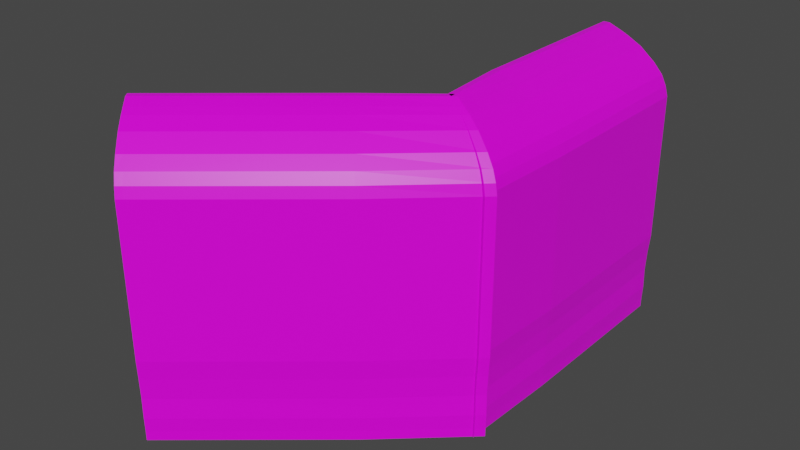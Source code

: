 # Source: 120DegreeCorner.blend  (saved by Blender 2.82.7; exported with 4.5.12 LTS)
import bpy
from mathutils import Matrix  # noqa: F401  (used for matrix-valued properties, if any)

bpy.ops.wm.read_factory_settings(use_empty=True)
scene = bpy.context.scene
scene.name = 'Scene'

# ---- collections
col_collection = bpy.data.collections.new('Collection'); scene.collection.children.link(col_collection)

# ---- images (referenced by path relative to the original .blend; pixels are not part of the script)
import os
ASSET_DIR = os.environ.get("B2B_ASSET_DIR", "")  # directory of the original .blend (textures are referenced by path, not embedded)
HERE = os.path.dirname(os.path.abspath(__file__))  # packed textures are extracted next to this script under _unpacked/

def load_image(name, relpath, width, height, colorspace="sRGB"):
    """Load a texture the original file referenced (path relative to the .blend, or extracted next to this script)."""
    p = next((c for c in (os.path.join(HERE, relpath), os.path.join(ASSET_DIR, relpath)) if relpath and os.path.exists(c)), "")
    if p:
        img = bpy.data.images.load(p, check_existing=True)
        img.name = name
    else:  # same state as the original file: an image datablock whose file is absent (Cycles renders it pink)
        img = bpy.data.images.new(name, width, height)
        img.source = "FILE"
        img.filepath = "//" + (relpath or name)
    img.colorspace_settings.name = colorspace
    return img
img_imphenziapalette01_png = load_image('ImphenziaPalette01.png', 'ImphenziaPalette01.png', 1024, 1024, 'sRGB')

# ---- materials (node trees are filled in below, after node groups)
mat_material = bpy.data.materials.new('Material')
mat_material.alpha_threshold = 0.0
mat_material.use_transparent_shadow = False
mat_material.line_color = (0.0, 0.0, 0.0, 1.0)

# ---- material node trees
mat_material.use_nodes = True; mat_material.node_tree.nodes.clear()
_N = mat_material.node_tree.nodes; _L = mat_material.node_tree.links
n0 = _N.new('ShaderNodeOutputMaterial'); n0.name = 'Material Output'; n0.location = (300, 300)
n1 = _N.new('ShaderNodeBsdfPrincipled'); n1.name = 'Principled BSDF'; n1.location = (10, 300)
n1.distribution = 'GGX'
n1.subsurface_method = 'BURLEY'
n1.inputs[2].default_value = 0.4
n1.inputs[3].default_value = 1.45
n1.inputs[27].default_value = (0.0, 0.0, 0.0, 1.0)
n1.inputs[28].default_value = 1.0
n2 = _N.new('ShaderNodeTexImage'); n2.name = 'Image Texture'; n2.location = (-395, 116)
n2.image = img_imphenziapalette01_png
n2.interpolation = 'Closest'
_L.new(n1.outputs[0], n0.inputs[0])
_L.new(n2.outputs[0], n1.inputs[0])
n0.is_active_output = True

# ---- world
world_world = bpy.data.worlds.new('World'); scene.world = world_world
world_world.use_nodes = True; world_world.node_tree.nodes.clear()
_N = world_world.node_tree.nodes; _L = world_world.node_tree.links
n0 = _N.new('ShaderNodeOutputWorld'); n0.name = 'World Output'; n0.location = (300, 300)
n1 = _N.new('ShaderNodeBackground'); n1.name = 'Background'; n1.location = (10, 300)
n1.inputs[0].default_value = (0.05088, 0.05088, 0.05088, 1.0)
_L.new(n1.outputs[0], n0.inputs[0])
n0.is_active_output = True
world_world.color = (0.05088, 0.05088, 0.05088)
world_world.use_sun_shadow = False
world_world.sun_shadow_jitter_overblur = 0.0

# ---- meshes
me_cube_001 = bpy.data.meshes.new('Cube.001')
me_cube_001.from_pydata([(0.4884, -1.0, -1.0), (5.78, -1.0, 1.0), (0.4884, 1.0, -1.0), (5.78, 1.0, 1.0), (7.585, -1.0, -1.0), (7.876, -1.0, 1.0), (7.585, 1.0, -1.0), (7.876, 1.0, 1.0), (2.914, -1.0, -0.6219), (2.914, 1.0, -0.6219), (7.653, 1.0, -0.6219), (7.653, -1.0, -0.6219), (5.142, -1.0, 0.09761), (5.142, 1.0, 0.09761), (7.586, 1.0, -0.07414), (7.586, -1.0, -0.07414), (5.457, -1.0, 0.4758), (5.457, 1.0, 0.4758), (7.688, 1.0, 0.4758), (7.688, -1.0, 0.4758), (4.053, 1.0, -0.2963), (7.611, 1.0, -0.2963), (7.611, -1.0, -0.2963), (4.053, -1.0, -0.2963), (5.78, -1.0, 1.762), (5.78, 1.0, 1.762), (7.876, 1.0, 1.762), (7.876, -1.0, 1.762), (2.618, 1.0, -1.0), (6.408, 1.0, 1.0), (4.336, 1.0, -0.6219), (5.875, 1.0, 0.04607), (6.127, 1.0, 0.4758), (5.12, 1.0, -0.2963), (6.408, 1.0, 1.762), (6.408, -1.0, 1.762), (6.408, 1.0, 5.05), (7.876, 1.0, 5.05), (7.876, -1.0, 5.05), (6.408, -1.0, 5.05), (6.103, 1.0, 5.321), (7.57, 1.0, 5.321), (7.57, -1.0, 5.321), (6.103, -1.0, 5.321), (5.552, 1.0, 5.593), (7.02, 1.0, 5.593), (7.02, -1.0, 5.593), (5.552, -1.0, 5.593), (4.519, 1.0, 5.875), (5.986, 1.0, 5.875), (5.986, -1.0, 5.875), (4.519, -1.0, 5.875), (2.831, 1.0, 6.211), (4.298, 1.0, 6.211), (4.298, -1.0, 6.211), (2.831, -1.0, 6.211), (0.4864, 1.0, 6.42), (2.713, 1.0, 6.42), (2.713, -1.0, 6.42), (0.4864, -1.0, 6.42), (0.4864, 1.0, 6.648), (1.768, 1.0, 6.523), (1.768, -1.0, 6.523), (0.4864, -1.0, 6.648), (0.4884, -0.9287, -1.0), (5.78, -0.9287, 1.0), (7.585, -0.9287, -1.0), (7.876, -0.9287, 1.0), (7.653, -0.9287, -0.6219), (2.914, -0.9287, -0.6219), (7.586, -0.9287, -0.07414), (5.142, -0.9287, 0.09761), (7.688, -0.9287, 0.4758), (5.457, -0.9287, 0.4758), (4.053, -0.9287, -0.2963), (7.611, -0.9287, -0.2963), (5.78, -0.9287, 1.762), (7.876, -0.9287, 1.762), (6.408, -0.9287, 1.762), (0.3674, -0.9287, -1.0), (7.876, -0.9287, 5.05), (6.408, -0.9287, 5.05), (7.57, -0.9287, 5.321), (6.103, -0.9287, 5.321), (7.02, -0.9287, 5.593), (5.552, -0.9287, 5.593), (5.986, -0.9287, 5.875), (4.519, -0.9287, 5.875), (4.298, -0.9287, 6.211), (2.831, -0.9287, 6.211), (2.713, -0.9287, 6.42), (0.4864, -0.9287, 6.42), (1.768, -0.9287, 6.523), (0.4864, -0.9287, 6.648), (0.5785, -0.9287, -1.004), (0.5785, -1.0, -1.004), (4.706, -1.0, 0.4716), (5.028, -1.0, 0.9959), (2.163, -1.0, -0.626), (3.301, -1.0, -0.3005), (4.391, -1.0, 0.09348), (5.202, -1.0, 1.758), (5.199, -0.9287, 1.758), (5.199, -1.0, 1.758), (5.657, -0.9287, 5.045), (5.657, -1.0, 5.045), (5.352, -0.9287, 5.317), (5.352, -1.0, 5.317), (4.801, -0.9287, 5.589), (4.801, -1.0, 5.589), (3.768, -0.9287, 5.871), (3.768, -1.0, 5.871), (2.079, -0.9287, 6.207), (2.079, -1.0, 6.207), (0.4938, -0.9287, 6.416), (0.4938, -1.0, 6.416), (5.028, -0.9287, 0.9959), (2.163, -0.9287, -0.626), (4.391, -0.9287, 0.09348), (4.706, -0.9287, 0.4716), (3.301, -0.9287, -0.3005), (5.202, -0.9287, 1.758), (0.4884, -0.9287, -1.25), (0.4884, -1.0, -1.25), (2.618, 1.0, -1.25), (0.4884, 1.0, -1.25), (7.585, -0.9287, -1.25), (7.585, 1.0, -1.25), (2.618, -1.0, -1.25), (7.585, -1.0, -1.25), (2.618, -0.9287, -1.25), (0.3674, -1.0, -1.0), (0.3674, 1.0, -1.0), (0.3674, -1.0, -1.25), (0.3674, -0.9287, -1.25), (0.3674, 1.0, -1.25), (-0.192, -0.9287, 6.42), (-0.192, -1.0, 6.42), (-0.192, -0.9287, 6.648), (-0.192, -1.0, 6.648), (-0.192, 1.0, 6.42), (-0.192, 1.0, 6.648), (-20.63, -3.584, -1.0), (-17.22, -3.99, 1.0), (-5.304, -2.299, -1.0), (-1.903, -2.704, 1.0), (-16.06, -4.128, -1.0), (-15.88, -4.15, 1.0), (-0.7427, -2.842, -1.0), (-0.5558, -2.865, 1.0), (-19.07, -3.77, -0.6219), (-3.745, -2.485, -0.6219), (-0.6991, -2.848, -0.6219), (-16.02, -4.133, -0.6219), (-17.63, -3.941, 0.09761), (-2.313, -2.655, 0.09761), (-0.7423, -2.843, -0.07414), (-16.06, -4.128, -0.07414), (-17.43, -3.965, 0.4758), (-2.11, -2.679, 0.4758), (-0.6764, -2.85, 0.4758), (-16.0, -4.136, 0.4758), (-3.013, -2.572, -0.2963), (-0.7262, -2.844, -0.2963), (-16.05, -4.13, -0.2963), (-18.33, -3.857, -0.2963), (-17.22, -3.99, 1.762), (-1.903, -2.704, 1.762), (-0.5558, -2.865, 1.762), (-15.88, -4.15, 1.762), (-3.936, -2.462, -1.0), (-1.499, -2.752, 1.0), (-19.26, -3.748, -1.0), (-16.82, -4.038, 1.0), (-18.15, -3.879, -0.6219), (-2.831, -2.594, -0.6219), (-17.16, -3.997, 0.04607), (-1.842, -2.711, 0.04607), (-17.0, -4.016, 0.4758), (-1.68, -2.731, 0.4758), (-2.327, -2.654, -0.2963), (-17.65, -3.939, -0.2963), (-1.499, -2.752, 1.762), (-16.82, -4.038, 1.762), (-1.499, -2.752, 5.05), (-0.5558, -2.865, 5.05), (-15.88, -4.15, 5.05), (-16.82, -4.038, 5.05), (-1.695, -2.729, 5.321), (-0.7521, -2.841, 5.321), (-16.07, -4.127, 5.321), (-17.02, -4.015, 5.321), (-2.049, -2.687, 5.593), (-1.106, -2.799, 5.593), (-16.43, -4.085, 5.593), (-17.37, -3.972, 5.593), (-2.714, -2.608, 5.875), (-1.77, -2.72, 5.875), (-17.09, -4.006, 5.875), (-18.03, -3.893, 5.875), (-3.799, -2.478, 6.211), (-2.856, -2.591, 6.211), (-18.18, -3.876, 6.211), (-19.12, -3.764, 6.211), (-5.306, -2.299, 6.42), (-3.874, -2.469, 6.42), (-19.2, -3.755, 6.42), (-20.63, -3.584, 6.42), (-5.306, -2.299, 6.648), (-4.482, -2.397, 6.523), (-19.8, -3.682, 6.523), (-20.63, -3.584, 6.648), (-20.08, -3.539, -1.0), (-16.68, -3.944, 1.0), (-15.52, -4.082, -1.0), (-15.33, -4.105, 1.0), (-15.47, -4.087, -0.6219), (-18.52, -3.724, -0.6219), (-15.52, -4.082, -0.07414), (-17.09, -3.895, 0.09761), (-15.45, -4.09, 0.4758), (-16.89, -3.919, 0.4758), (-17.79, -3.812, -0.2963), (-15.5, -4.084, -0.2963), (-16.68, -3.944, 1.762), (-15.33, -4.105, 1.762), (-16.27, -3.992, 1.762), (-20.16, -3.529, -1.0), (-15.33, -4.105, 5.05), (-16.27, -3.992, 5.05), (-15.53, -4.081, 5.321), (-16.47, -3.969, 5.321), (-15.88, -4.039, 5.593), (-16.82, -3.927, 5.593), (-16.55, -3.96, 5.875), (-17.49, -3.847, 5.875), (-17.63, -3.83, 6.211), (-18.57, -3.718, 6.211), (-18.65, -3.709, 6.42), (-20.08, -3.538, 6.42), (-19.26, -3.637, 6.523), (-20.08, -3.538, 6.648), (-20.02, -3.545, -1.004), (-20.57, -3.591, -1.004), (-17.91, -3.908, 0.4716), (-17.71, -3.932, 0.9959), (-19.55, -3.713, -0.626), (-18.82, -3.8, -0.3005), (-18.12, -3.883, 0.09348), (-17.6, -3.946, 1.758), (-17.05, -3.899, 1.758), (-17.6, -3.945, 1.758), (-16.76, -3.935, 5.045), (-17.3, -3.98, 5.045), (-16.95, -3.911, 5.317), (-17.5, -3.957, 5.317), (-17.31, -3.869, 5.589), (-17.85, -3.915, 5.589), (-17.97, -3.79, 5.871), (-18.52, -3.836, 5.871), (-19.06, -3.66, 6.207), (-19.6, -3.706, 6.207), (-20.08, -3.539, 6.416), (-20.62, -3.585, 6.416), (-17.16, -3.886, 0.9959), (-19.0, -3.667, -0.626), (-17.57, -3.838, 0.09348), (-17.37, -3.862, 0.4716), (-18.27, -3.754, -0.3005), (-17.05, -3.9, 1.758), (-20.08, -3.539, -1.25), (-20.63, -3.584, -1.25), (-3.936, -2.462, -1.25), (-5.304, -2.299, -1.25), (-15.52, -4.082, -1.25), (-0.7427, -2.842, -1.25), (-19.26, -3.748, -1.25), (-16.06, -4.128, -1.25), (-18.71, -3.702, -1.25), (-20.7, -3.575, -1.0), (-5.382, -2.29, -1.0), (-20.7, -3.575, -1.25), (-20.16, -3.529, -1.25), (-5.382, -2.29, -1.25), (-20.52, -3.486, 6.42), (-21.06, -3.532, 6.42), (-20.52, -3.486, 6.648), (-21.06, -3.532, 6.648), (-5.742, -2.247, 6.42), (-5.742, -2.247, 6.648), (5.377, -2.03, 0.4758), (5.656, -2.046, 1.0), (7.278, -2.14, -0.6219), (7.22, -2.136, -1.0), (2.918, -1.888, -1.0), (6.201, -2.078, 1.0), (0.4683, -1.782, -1.0), (3.175, -1.903, -0.6219), (7.242, -2.138, -0.2963), (4.406, -1.974, -0.6219), (4.16, -1.96, -0.2963), (5.104, -2.014, 0.09761), (7.309, -2.142, 0.4758), (7.22, -2.136, -0.07414), (5.739, -2.051, 0.04607), (7.471, -2.151, 1.0), (5.957, -2.063, 0.4758), (5.085, -2.013, -0.2963), (6.201, -2.078, 1.762), (5.656, -2.046, 1.762), (7.471, -2.151, 1.762), (7.471, -2.151, 5.05), (6.201, -2.078, 5.05), (7.207, -2.136, 5.321), (5.936, -2.062, 5.321), (6.73, -2.108, 5.593), (5.459, -2.035, 5.593), (5.835, -2.056, 5.875), (4.564, -1.983, 5.875), (4.373, -1.972, 6.211), (3.102, -1.899, 6.211), (3.001, -1.893, 6.42), (1.072, -1.781, 6.42), (2.182, -1.846, 6.523), (1.072, -1.781, 6.648), (0.4845, -1.748, 6.42), (0.4683, -1.782, -1.25), (2.918, -1.888, -1.25), (7.22, -2.136, -1.25), (0.4845, -1.748, 6.648), (3.474, -1.839, -1.0), (0.9387, -1.749, -1.0), (6.91, -1.999, 1.0), (8.239, -2.061, 1.0), (8.037, -2.052, -0.6219), (7.976, -2.049, -1.0), (7.999, -2.05, -0.2963), (5.031, -1.912, -0.6219), (8.069, -2.053, 0.4758), (7.976, -2.049, -0.07414), (6.426, -1.977, 0.04607), (6.654, -1.987, 0.4758), (5.742, -1.945, -0.2963), (6.91, -1.999, 1.762), (8.239, -2.061, 1.762), (7.976, -2.049, -1.25), (6.91, -1.999, 5.05), (8.239, -2.061, 5.05), (6.633, -1.986, 5.321), (7.963, -2.048, 5.321), (6.134, -1.963, 5.593), (7.463, -2.025, 5.593), (5.197, -1.919, 5.875), (6.527, -1.981, 5.875), (3.667, -1.848, 6.211), (4.997, -1.91, 6.211), (1.542, -1.749, 6.42), (3.561, -1.843, 6.42), (1.542, -1.749, 6.648), (2.704, -1.803, 6.523), (3.474, -1.839, -1.25), (0.9387, -1.749, -1.25), (0.9274, -1.72, 6.42), (0.9274, -1.72, 6.648)], [], [(73, 65, 3, 17), (32, 29, 7, 18), (72, 67, 5, 19), (58, 62, 323, 321), (46, 50, 317, 315), (67, 7, 26, 77), (128, 129, 328, 327), (66, 68, 11, 4), (28, 30, 10, 6), (64, 69, 9, 2), (23, 8, 297, 300), (75, 70, 15, 22), (33, 31, 14, 21), (74, 71, 13, 20), (8, 0, 296, 297), (70, 72, 19, 15), (31, 32, 18, 14), (71, 73, 17, 13), (69, 74, 20, 9), (30, 33, 21, 10), (68, 75, 22, 11), (50, 54, 319, 317), (78, 76, 24, 35), (91, 89, 112, 114), (43, 39, 312, 314), (29, 3, 25, 34), (7, 29, 34, 26), (22, 15, 303, 298), (129, 4, 293, 328), (24, 1, 291, 309), (9, 20, 33, 30), (13, 17, 32, 31), (15, 19, 302, 303), (20, 13, 31, 33), (62, 63, 324, 323), (2, 9, 30, 28), (4, 11, 292, 293), (5, 27, 310, 305), (55, 51, 318, 320), (17, 3, 29, 32), (51, 55, 113, 111), (77, 26, 37, 80), (76, 65, 116, 121), (26, 34, 36, 37), (47, 43, 314, 316), (80, 37, 41, 82), (35, 24, 309, 308), (37, 36, 40, 41), (0, 123, 326, 296), (41, 40, 44, 45), (65, 73, 119, 116), (82, 41, 45, 84), (43, 47, 109, 107), (45, 44, 48, 49), (23, 12, 100, 99), (84, 45, 49, 86), (12, 23, 300, 301), (86, 49, 53, 88), (63, 139, 329, 324), (49, 48, 52, 53), (57, 56, 60, 61), (53, 52, 56, 57), (83, 81, 104, 106), (88, 53, 57, 90), (92, 93, 63, 62), (42, 46, 315, 313), (90, 57, 61, 92), (137, 59, 322, 325), (58, 90, 92, 62), (91, 59, 137, 136), (61, 60, 93, 92), (54, 88, 90, 58), (52, 89, 91, 56), (50, 86, 88, 54), (46, 84, 86, 50), (44, 85, 87, 48), (48, 87, 89, 52), (42, 82, 84, 46), (40, 83, 85, 44), (38, 80, 82, 42), (34, 78, 81, 36), (27, 77, 80, 38), (36, 81, 83, 40), (6, 66, 126, 127), (3, 65, 76, 25), (34, 25, 76, 78), (10, 21, 75, 68), (35, 39, 105, 103), (55, 59, 115, 113), (14, 18, 72, 70), (81, 78, 102, 104), (21, 14, 70, 75), (59, 91, 114, 115), (6, 10, 68, 66), (5, 67, 77, 27), (123, 0, 131, 133), (18, 7, 67, 72), (69, 64, 94, 117), (116, 97, 101, 121), (104, 105, 107, 106), (102, 103, 105, 104), (106, 107, 109, 108), (110, 111, 113, 112), (108, 109, 111, 110), (112, 113, 115, 114), (98, 99, 120, 117), (100, 96, 119, 118), (99, 100, 118, 120), (95, 98, 117, 94), (96, 97, 116, 119), (1, 24, 101, 97), (74, 69, 117, 120), (39, 43, 107, 105), (73, 71, 118, 119), (0, 8, 98, 95), (87, 85, 108, 110), (8, 23, 99, 98), (89, 87, 110, 112), (64, 0, 95, 94), (71, 74, 120, 118), (24, 76, 121, 101), (78, 35, 103, 102), (16, 1, 97, 96), (12, 16, 96, 100), (85, 83, 106, 108), (47, 51, 111, 109), (130, 126, 129, 128), (122, 130, 128, 123), (125, 124, 130, 122), (124, 127, 126, 130), (28, 6, 127, 124), (66, 4, 129, 126), (0, 64, 79, 131), (2, 28, 124, 125), (131, 79, 134, 133), (79, 132, 135, 134), (2, 125, 135, 132), (122, 123, 133, 134), (125, 122, 134, 135), (64, 2, 132, 79), (136, 137, 139, 138), (140, 136, 138, 141), (93, 60, 141, 138), (60, 56, 140, 141), (56, 91, 136, 140), (63, 93, 138, 139), (221, 213, 145, 159), (163, 152, 334, 336), (220, 215, 147, 161), (178, 173, 143, 158), (146, 172, 276, 277), (215, 149, 168, 225), (172, 174, 150, 142), (214, 216, 153, 146), (288, 289, 363, 362), (212, 217, 151, 144), (181, 176, 154, 165), (223, 218, 157, 164), (189, 185, 347, 349), (222, 219, 155, 162), (176, 178, 158, 154), (218, 220, 161, 157), (184, 188, 348, 346), (219, 221, 159, 155), (217, 222, 162, 151), (171, 182, 343, 332), (216, 223, 164, 153), (174, 181, 165, 150), (226, 224, 166, 183), (239, 237, 260, 262), (173, 147, 169, 183), (171, 145, 167, 182), (209, 205, 357, 359), (143, 173, 183, 166), (183, 169, 186, 187), (153, 164, 181, 174), (151, 162, 180, 175), (155, 159, 179, 177), (157, 161, 178, 176), (162, 155, 177, 180), (164, 157, 176, 181), (144, 151, 175, 170), (146, 153, 174, 172), (172, 142, 271, 276), (161, 147, 173, 178), (159, 145, 171, 179), (199, 203, 261, 259), (225, 168, 185, 228), (224, 213, 264, 269), (273, 144, 331, 361), (191, 190, 194, 195), (228, 185, 189, 230), (187, 186, 190, 191), (179, 171, 332, 341), (195, 194, 198, 199), (272, 273, 361, 360), (213, 221, 267, 264), (230, 189, 193, 232), (191, 195, 257, 255), (201, 197, 353, 355), (165, 154, 248, 247), (232, 193, 197, 234), (203, 202, 206, 207), (234, 197, 201, 236), (199, 198, 202, 203), (156, 163, 336, 339), (148, 275, 345, 335), (196, 200, 354, 352), (231, 229, 252, 254), (236, 201, 205, 238), (240, 241, 211, 210), (207, 211, 287, 285), (238, 205, 209, 240), (207, 206, 210, 211), (206, 238, 240, 210), (239, 207, 285, 284), (209, 208, 241, 240), (202, 236, 238, 206), (200, 237, 239, 204), (198, 234, 236, 202), (194, 232, 234, 198), (192, 233, 235, 196), (196, 235, 237, 200), (190, 230, 232, 194), (188, 231, 233, 192), (186, 228, 230, 190), (182, 226, 229, 184), (169, 225, 228, 186), (184, 229, 231, 188), (148, 214, 274, 275), (145, 213, 224, 167), (182, 167, 224, 226), (152, 163, 223, 216), (183, 187, 253, 251), (203, 207, 263, 261), (156, 160, 220, 218), (229, 226, 250, 252), (163, 156, 218, 223), (207, 239, 262, 263), (148, 152, 216, 214), (147, 215, 225, 169), (271, 142, 279, 281), (160, 149, 215, 220), (217, 212, 242, 265), (264, 245, 249, 269), (252, 253, 255, 254), (250, 251, 253, 252), (254, 255, 257, 256), (258, 259, 261, 260), (256, 257, 259, 258), (260, 261, 263, 262), (246, 247, 268, 265), (248, 244, 267, 266), (247, 248, 266, 268), (243, 246, 265, 242), (244, 245, 264, 267), (143, 166, 249, 245), (222, 217, 265, 268), (187, 191, 255, 253), (221, 219, 266, 267), (142, 150, 246, 243), (235, 233, 256, 258), (150, 165, 247, 246), (237, 235, 258, 260), (212, 142, 243, 242), (219, 222, 268, 266), (166, 224, 269, 249), (226, 183, 251, 250), (158, 143, 245, 244), (154, 158, 244, 248), (233, 231, 254, 256), (195, 199, 259, 257), (278, 274, 277, 276), (270, 278, 276, 271), (273, 272, 278, 270), (272, 275, 274, 278), (204, 288, 362, 356), (214, 146, 277, 274), (142, 212, 227, 279), (193, 189, 349, 351), (279, 227, 282, 281), (227, 280, 283, 282), (144, 273, 283, 280), (270, 271, 281, 282), (273, 270, 282, 283), (212, 144, 280, 227), (284, 285, 287, 286), (288, 284, 286, 289), (241, 208, 289, 286), (160, 156, 339, 338), (204, 239, 284, 288), (211, 241, 286, 287), (306, 295, 291, 290), (293, 294, 327, 328), (294, 299, 297, 296), (307, 304, 301, 300), (304, 306, 290, 301), (299, 307, 300, 297), (295, 305, 310, 308), (291, 295, 308, 309), (308, 310, 311, 312), (292, 298, 307, 299), (303, 302, 306, 304), (298, 303, 304, 307), (293, 292, 299, 294), (294, 296, 326, 327), (302, 305, 295, 306), (314, 313, 315, 316), (312, 311, 313, 314), (316, 315, 317, 318), (320, 319, 321, 322), (318, 317, 319, 320), (322, 324, 329, 325), (322, 321, 323, 324), (1, 16, 290, 291), (38, 42, 313, 311), (16, 12, 301, 290), (139, 137, 325, 329), (11, 22, 298, 292), (51, 47, 316, 318), (123, 128, 327, 326), (54, 58, 321, 319), (27, 38, 311, 310), (19, 5, 305, 302), (59, 55, 320, 322), (39, 35, 308, 312), (341, 332, 333, 338), (330, 337, 334, 335), (342, 340, 339, 336), (340, 341, 338, 339), (337, 342, 336, 334), (333, 332, 343, 344), (344, 343, 346, 347), (347, 346, 348, 349), (349, 348, 350, 351), (351, 350, 352, 353), (353, 352, 354, 355), (357, 356, 358, 359), (355, 354, 356, 357), (330, 335, 345, 360), (331, 330, 360, 361), (358, 356, 362, 363), (275, 272, 360, 345), (192, 196, 352, 350), (175, 180, 342, 337), (149, 160, 338, 333), (197, 193, 351, 353), (177, 179, 341, 340), (144, 170, 330, 331), (200, 204, 356, 354), (185, 168, 344, 347), (180, 177, 340, 342), (152, 148, 335, 334), (205, 201, 355, 357), (182, 184, 346, 343), (208, 209, 359, 358), (289, 208, 358, 363), (168, 149, 333, 344), (170, 175, 337, 330), (188, 192, 350, 348)])
_uv = me_cube_001.uv_layers.new(name='UVMap')
_uv.uv.foreach_set('vector', [0.1875, 0.7969, 0.1875, 0.7969, 0.1875, 0.7969, 0.1875, 0.7969, 0.9297, 0.9219, 0.9297, 0.9219, 0.9297, 0.9219, 0.9297, 0.9219, 0.9297, 0.9219, 0.9297, 0.9219, 0.9297, 0.9219, 0.9297, 0.9219, 0.9297, 0.9219, 0.9297, 0.9219, 0.9297, 0.9219, 0.9297, 0.9219, 0.9297, 0.9219, 0.9297, 0.9219, 0.9297, 0.9219, 0.9297, 0.9219, 0.9297, 0.9219, 0.9297, 0.9219, 0.9297, 0.9219, 0.9297, 0.9219, 0.9297, 0.9219, 0.9297, 0.9219, 0.9297, 0.9219, 0.9297, 0.9219, 0.9297, 0.9219, 0.9297, 0.9219, 0.9297, 0.9219, 0.9297, 0.9219, 0.9297, 0.9219, 0.9297, 0.9219, 0.9297, 0.9219, 0.9297, 0.9219, 0.1875, 0.7969, 0.1875, 0.7969, 0.1875, 0.7969, 0.1875, 0.7969, 0.1953, 0.7969, 0.1953, 0.7969, 0.1953, 0.7969, 0.1953, 0.7969, 0.9297, 0.9219, 0.9297, 0.9219, 0.9297, 0.9219, 0.9297, 0.9219, 0.9297, 0.9219, 0.9297, 0.9219, 0.9297, 0.9219, 0.9297, 0.9219, 0.1875, 0.7969, 0.1875, 0.7969, 0.1875, 0.7969, 0.1875, 0.7969, 0.1953, 0.7969, 0.1953, 0.7969, 0.1953, 0.7969, 0.1953, 0.7969, 0.9297, 0.9219, 0.9297, 0.9219, 0.9297, 0.9219, 0.9297, 0.9219, 0.9297, 0.9219, 0.9297, 0.9219, 0.9297, 0.9219, 0.9297, 0.9219, 0.1875, 0.7969, 0.1875, 0.7969, 0.1875, 0.7969, 0.1875, 0.7969, 0.1875, 0.7969, 0.1875, 0.7969, 0.1875, 0.7969, 0.1875, 0.7969, 0.9297, 0.9219, 0.9297, 0.9219, 0.9297, 0.9219, 0.9297, 0.9219, 0.9297, 0.9219, 0.9297, 0.9219, 0.9297, 0.9219, 0.9297, 0.9219, 0.9297, 0.9219, 0.9297, 0.9219, 0.9297, 0.9219, 0.9297, 0.9219, 0.9297, 0.9219, 0.9297, 0.9219, 0.9297, 0.9219, 0.9297, 0.9219, 0.9297, 0.9219, 0.9297, 0.9219, 0.9297, 0.9219, 0.9297, 0.9219, 0.1797, 0.9219, 0.1797, 0.9219, 0.1797, 0.9219, 0.1797, 0.9219, 0.9297, 0.9219, 0.9297, 0.9219, 0.9297, 0.9219, 0.9297, 0.9219, 0.9297, 0.9219, 0.9297, 0.9219, 0.9297, 0.9219, 0.9297, 0.9219, 0.9297, 0.9219, 0.9297, 0.9219, 0.9297, 0.9219, 0.9297, 0.9219, 0.9297, 0.9219, 0.9297, 0.9219, 0.9297, 0.9219, 0.9297, 0.9219, 0.1953, 0.7969, 0.1953, 0.7969, 0.1953, 0.7969, 0.1953, 0.7969, 0.9297, 0.9219, 0.9297, 0.9219, 0.9297, 0.9219, 0.9297, 0.9219, 0.9297, 0.9219, 0.9297, 0.9219, 0.9297, 0.9219, 0.9297, 0.9219, 0.9297, 0.9219, 0.9297, 0.9219, 0.9297, 0.9219, 0.9297, 0.9219, 0.9297, 0.9219, 0.9297, 0.9219, 0.9297, 0.9219, 0.9297, 0.9219, 0.9297, 0.9219, 0.9297, 0.9219, 0.9297, 0.9219, 0.9297, 0.9219, 0.9297, 0.9219, 0.9297, 0.9219, 0.9297, 0.9219, 0.9297, 0.9219, 0.9297, 0.9219, 0.9297, 0.9219, 0.9297, 0.9219, 0.9297, 0.9219, 0.9297, 0.9219, 0.9297, 0.9219, 0.9297, 0.9219, 0.9297, 0.9219, 0.1797, 0.9219, 0.1797, 0.9219, 0.1797, 0.9219, 0.1797, 0.9219, 0.9297, 0.9219, 0.9297, 0.9219, 0.9297, 0.9219, 0.9297, 0.9219, 0.9297, 0.9219, 0.9297, 0.9219, 0.9297, 0.9219, 0.9297, 0.9219, 0.9297, 0.9219, 0.9297, 0.9219, 0.9297, 0.9219, 0.9297, 0.9219, 0.9297, 0.9219, 0.9297, 0.9219, 0.9297, 0.9219, 0.9297, 0.9219, 0.9297, 0.9219, 0.9297, 0.9219, 0.9297, 0.9219, 0.9297, 0.9219, 0.1797, 0.9219, 0.1797, 0.9219, 0.1797, 0.9219, 0.1797, 0.9219, 0.9297, 0.9219, 0.9297, 0.9219, 0.9297, 0.9219, 0.9297, 0.9219, 0.1953, 0.7969, 0.1953, 0.7969, 0.1953, 0.7969, 0.1953, 0.7969, 0.9297, 0.9219, 0.9297, 0.9219, 0.9297, 0.9219, 0.9297, 0.9219, 0.1953, 0.7969, 0.1953, 0.7969, 0.1953, 0.7969, 0.1953, 0.7969, 0.9297, 0.9219, 0.9297, 0.9219, 0.9297, 0.9219, 0.9297, 0.9219, 0.9297, 0.9219, 0.9297, 0.9219, 0.9297, 0.9219, 0.9297, 0.9219, 0.9297, 0.9219, 0.9297, 0.9219, 0.9297, 0.9219, 0.9297, 0.9219, 0.9297, 0.9219, 0.9297, 0.9219, 0.9297, 0.9219, 0.9297, 0.9219, 0.9297, 0.9219, 0.9297, 0.9219, 0.9297, 0.9219, 0.9297, 0.9219, 0.9297, 0.9219, 0.9297, 0.9219, 0.9297, 0.9219, 0.9297, 0.9219, 0.9297, 0.9219, 0.9297, 0.9219, 0.9297, 0.9219, 0.9297, 0.9219, 0.1953, 0.7969, 0.1953, 0.7969, 0.1953, 0.7969, 0.1953, 0.7969, 0.9297, 0.9219, 0.9297, 0.9219, 0.9297, 0.9219, 0.9297, 0.9219, 0.9297, 0.9219, 0.9297, 0.9219, 0.9297, 0.9219, 0.9297, 0.9219, 0.9297, 0.9219, 0.9297, 0.9219, 0.9297, 0.9219, 0.9297, 0.9219, 0.9297, 0.9219, 0.9297, 0.9219, 0.9297, 0.9219, 0.9297, 0.9219, 0.9297, 0.9219, 0.9297, 0.9219, 0.9297, 0.9219, 0.9297, 0.9219, 0.9297, 0.9219, 0.9297, 0.9219, 0.9297, 0.9219, 0.9297, 0.9219, 0.9297, 0.9219, 0.9297, 0.9219, 0.9297, 0.9219, 0.9297, 0.9219, 0.9297, 0.9219, 0.9297, 0.9219, 0.9297, 0.9219, 0.9297, 0.9219, 0.9297, 0.9219, 0.9297, 0.9219, 0.9297, 0.9219, 0.9297, 0.9219, 0.9297, 0.9219, 0.9297, 0.9219, 0.9297, 0.9219, 0.9297, 0.9219, 0.1797, 0.9219, 0.1797, 0.9219, 0.1797, 0.9219, 0.1797, 0.9219, 0.9297, 0.9219, 0.9297, 0.9219, 0.9297, 0.9219, 0.9297, 0.9219, 0.9297, 0.9219, 0.9297, 0.9219, 0.9297, 0.9219, 0.9297, 0.9219, 0.9297, 0.9219, 0.9297, 0.9219, 0.9297, 0.9219, 0.9297, 0.9219, 0.9297, 0.9219, 0.9297, 0.9219, 0.9297, 0.9219, 0.9297, 0.9219, 0.1953, 0.9297, 0.1953, 0.9297, 0.1953, 0.9297, 0.1953, 0.9297, 0.9297, 0.9219, 0.9297, 0.9219, 0.9297, 0.9219, 0.9297, 0.9219, 0.9297, 0.9219, 0.9297, 0.9219, 0.9297, 0.9219, 0.9297, 0.9219, 0.1953, 0.9297, 0.1953, 0.9297, 0.1953, 0.9297, 0.1953, 0.9297, 0.1953, 0.9297, 0.1953, 0.9297, 0.1953, 0.9297, 0.1953, 0.9297, 0.9297, 0.9219, 0.9297, 0.9219, 0.9297, 0.9219, 0.9297, 0.9219, 0.1953, 0.9297, 0.1953, 0.9297, 0.1953, 0.9297, 0.1953, 0.9297, 0.9297, 0.9219, 0.9297, 0.9219, 0.9297, 0.9219, 0.9297, 0.9219, 0.1953, 0.9297, 0.1953, 0.9297, 0.1953, 0.9297, 0.1953, 0.9297, 0.9297, 0.9219, 0.9297, 0.9219, 0.9297, 0.9219, 0.9297, 0.9219, 0.1953, 0.9297, 0.1953, 0.9297, 0.1953, 0.9297, 0.1953, 0.9297, 0.9297, 0.9219, 0.9297, 0.9219, 0.9297, 0.9219, 0.9297, 0.9219, 0.1875, 0.7969, 0.1875, 0.7969, 0.1875, 0.7969, 0.1875, 0.7969, 0.1875, 0.7969, 0.1875, 0.7969, 0.1875, 0.7969, 0.1875, 0.7969, 0.9297, 0.9219, 0.9297, 0.9219, 0.9297, 0.9219, 0.9297, 0.9219, 0.9297, 0.9219, 0.9297, 0.9219, 0.9297, 0.9219, 0.9297, 0.9219, 0.9297, 0.9219, 0.9297, 0.9219, 0.9297, 0.9219, 0.9297, 0.9219, 0.9297, 0.9219, 0.9297, 0.9219, 0.9297, 0.9219, 0.9297, 0.9219, 0.9297, 0.9219, 0.9297, 0.9219, 0.9297, 0.9219, 0.9297, 0.9219, 0.9297, 0.9219, 0.9297, 0.9219, 0.9297, 0.9219, 0.9297, 0.9219, 0.9297, 0.9219, 0.9297, 0.9219, 0.9297, 0.9219, 0.9297, 0.9219, 0.9297, 0.9219, 0.9297, 0.9219, 0.9297, 0.9219, 0.9297, 0.9219, 0.9297, 0.9219, 0.9297, 0.9219, 0.9297, 0.9219, 0.9297, 0.9219, 0.9297, 0.9219, 0.9297, 0.9219, 0.9297, 0.9219, 0.9297, 0.9219, 0.9297, 0.9219, 0.9297, 0.9219, 0.9297, 0.9219, 0.9297, 0.9219, 0.9297, 0.9219, 0.9297, 0.9219, 0.9297, 0.9219, 0.9297, 0.9219, 0.9297, 0.9219, 0.9297, 0.9219, 0.9297, 0.9219, 0.9297, 0.9219, 0.9297, 0.9219, 0.9297, 0.9219, 0.9297, 0.9219, 0.9297, 0.9219, 0.9297, 0.9219, 0.9297, 0.9219, 0.9297, 0.9219, 0.9297, 0.9219, 0.9297, 0.9219, 0.9297, 0.9219, 0.9297, 0.9219, 0.9297, 0.9219, 0.9297, 0.9219, 0.9297, 0.9219, 0.9297, 0.9219, 0.9297, 0.9219, 0.9297, 0.9219, 0.9297, 0.9219, 0.9297, 0.9219, 0.9297, 0.9219, 0.9297, 0.9219, 0.9297, 0.9219, 0.9297, 0.9219, 0.9297, 0.9219, 0.9297, 0.9219, 0.9297, 0.9219, 0.9297, 0.9219, 0.9297, 0.9219, 0.9297, 0.9219, 0.9297, 0.9219, 0.9297, 0.9219, 0.9297, 0.9219, 0.9297, 0.9219, 0.9297, 0.9219, 0.9297, 0.9219, 0.9297, 0.9219, 0.9297, 0.9219, 0.9297, 0.9219, 0.9297, 0.9219, 0.9297, 0.9219, 0.9297, 0.9219, 0.9297, 0.9219, 0.9297, 0.9219, 0.9297, 0.9219, 0.9297, 0.9219, 0.9297, 0.9219, 0.9297, 0.9219, 0.9297, 0.9219, 0.9297, 0.9219, 0.9297, 0.9219, 0.9297, 0.9219, 0.9297, 0.9219, 0.9297, 0.9219, 0.9297, 0.9219, 0.9297, 0.9219, 0.9297, 0.9219, 0.9297, 0.9219, 0.9297, 0.9219, 0.9297, 0.9219, 0.9297, 0.9219, 0.9297, 0.9219, 0.9297, 0.9219, 0.9297, 0.9219, 0.9297, 0.9219, 0.9297, 0.9219, 0.9297, 0.9219, 0.9297, 0.9219, 0.9297, 0.9219, 0.9297, 0.9219, 0.9297, 0.9219, 0.9297, 0.9219, 0.9297, 0.9219, 0.9297, 0.9219, 0.9297, 0.9219, 0.9297, 0.9219, 0.9297, 0.9219, 0.9297, 0.9219, 0.9297, 0.9219, 0.9297, 0.9219, 0.9297, 0.9219, 0.9297, 0.9219, 0.9297, 0.9219, 0.9297, 0.9219, 0.9297, 0.9219, 0.9297, 0.9219, 0.9297, 0.9219, 0.9297, 0.9219, 0.9297, 0.9219, 0.9297, 0.9219, 0.9297, 0.9219, 0.9297, 0.9219, 0.9297, 0.9219, 0.9297, 0.9219, 0.9297, 0.9219, 0.9297, 0.9219, 0.9297, 0.9219, 0.9297, 0.9219, 0.9297, 0.9219, 0.9297, 0.9219, 0.9297, 0.9219, 0.9297, 0.9219, 0.9297, 0.9219, 0.9297, 0.9219, 0.9297, 0.9219, 0.9297, 0.9219, 0.9297, 0.9219, 0.9297, 0.9219, 0.9297, 0.9219, 0.9297, 0.9219, 0.9297, 0.9219, 0.9297, 0.9219, 0.9297, 0.9219, 0.9297, 0.9219, 0.9297, 0.9219, 0.9297, 0.9219, 0.9297, 0.9219, 0.9297, 0.9219, 0.9297, 0.9219, 0.9297, 0.9219, 0.9297, 0.9219, 0.9297, 0.9219, 0.9297, 0.9219, 0.9297, 0.9219, 0.9297, 0.9219, 0.9297, 0.9219, 0.9297, 0.9219, 0.9297, 0.9219, 0.9297, 0.9219, 0.9297, 0.9219, 0.9297, 0.9219, 0.9297, 0.9219, 0.9297, 0.9219, 0.1992, 0.9258, 0.1992, 0.9258, 0.1992, 0.9258, 0.1992, 0.9258, 0.9297, 0.9219, 0.9297, 0.9219, 0.9297, 0.9219, 0.9297, 0.9219, 0.9297, 0.9219, 0.9297, 0.9219, 0.9297, 0.9219, 0.9297, 0.9219, 0.1875, 0.7969, 0.1875, 0.7969, 0.1875, 0.7969, 0.1875, 0.7969, 0.9297, 0.9219, 0.9297, 0.9219, 0.9297, 0.9219, 0.9297, 0.9219, 0.9297, 0.9219, 0.9297, 0.9219, 0.9297, 0.9219, 0.9297, 0.9219, 0.9297, 0.9219, 0.9297, 0.9219, 0.9297, 0.9219, 0.9297, 0.9219, 0.1992, 0.9258, 0.1992, 0.9258, 0.1992, 0.9258, 0.1992, 0.9258, 0.9297, 0.9219, 0.9297, 0.9219, 0.9297, 0.9219, 0.9297, 0.9219, 0.9297, 0.9219, 0.9297, 0.9219, 0.9297, 0.9219, 0.9297, 0.9219, 0.9297, 0.9219, 0.9297, 0.9219, 0.9297, 0.9219, 0.9297, 0.9219, 0.9297, 0.9219, 0.9297, 0.9219, 0.9297, 0.9219, 0.9297, 0.9219, 0.1953, 0.9297, 0.1953, 0.9297, 0.1953, 0.9297, 0.1953, 0.9297, 0.9297, 0.9219, 0.9297, 0.9219, 0.9297, 0.9219, 0.9297, 0.9219, 0.1875, 0.7969, 0.1875, 0.7969, 0.1875, 0.7969, 0.1875, 0.7969, 0.9297, 0.9219, 0.9297, 0.9219, 0.9297, 0.9219, 0.9297, 0.9219, 0.9297, 0.9219, 0.9297, 0.9219, 0.9297, 0.9219, 0.9297, 0.9219, 0.9297, 0.9219, 0.9297, 0.9219, 0.9297, 0.9219, 0.9297, 0.9219, 0.9297, 0.9219, 0.9297, 0.9219, 0.9297, 0.9219, 0.9297, 0.9219, 0.9297, 0.9219, 0.9297, 0.9219, 0.9297, 0.9219, 0.9297, 0.9219, 0.9297, 0.9219, 0.9297, 0.9219, 0.9297, 0.9219, 0.9297, 0.9219, 0.9297, 0.9219, 0.9297, 0.9219, 0.9297, 0.9219, 0.9297, 0.9219, 0.9297, 0.9219, 0.9297, 0.9219, 0.9297, 0.9219, 0.9297, 0.9219, 0.1875, 0.7969, 0.1875, 0.7969, 0.1875, 0.7969, 0.1875, 0.7969, 0.9297, 0.9219, 0.9297, 0.9219, 0.9297, 0.9219, 0.9297, 0.9219, 0.9297, 0.9219, 0.9297, 0.9219, 0.9297, 0.9219, 0.9297, 0.9219, 0.9297, 0.9219, 0.9297, 0.9219, 0.9297, 0.9219, 0.9297, 0.9219, 0.1875, 0.7969, 0.1875, 0.7969, 0.1875, 0.7969, 0.1875, 0.7969, 0.9297, 0.9219, 0.9297, 0.9219, 0.9297, 0.9219, 0.9297, 0.9219, 0.9297, 0.9219, 0.9297, 0.9219, 0.9297, 0.9219, 0.9297, 0.9219, 0.1953, 0.9297, 0.1953, 0.9297, 0.1953, 0.9297, 0.1953, 0.9297, 0.1875, 0.7969, 0.1875, 0.7969, 0.1875, 0.7969, 0.1875, 0.7969, 0.1875, 0.7969, 0.1875, 0.7969, 0.1875, 0.7969, 0.1875, 0.7969, 0.1953, 0.7969, 0.1953, 0.7969, 0.1953, 0.7969, 0.1953, 0.7969, 0.9297, 0.9219, 0.9297, 0.9219, 0.9297, 0.9219, 0.9297, 0.9219, 0.9297, 0.9219, 0.9297, 0.9219, 0.9297, 0.9219, 0.9297, 0.9219, 0.9297, 0.9219, 0.9297, 0.9219, 0.9297, 0.9219, 0.9297, 0.9219, 0.9297, 0.9219, 0.9297, 0.9219, 0.9297, 0.9219, 0.9297, 0.9219, 0.9297, 0.9219, 0.9297, 0.9219, 0.9297, 0.9219, 0.9297, 0.9219, 0.9297, 0.9219, 0.9297, 0.9219, 0.9297, 0.9219, 0.9297, 0.9219, 0.9297, 0.9219, 0.9297, 0.9219, 0.9297, 0.9219, 0.9297, 0.9219, 0.9297, 0.9219, 0.9297, 0.9219, 0.9297, 0.9219, 0.9297, 0.9219, 0.9297, 0.9219, 0.9297, 0.9219, 0.9297, 0.9219, 0.9297, 0.9219, 0.9297, 0.9219, 0.9297, 0.9219, 0.9297, 0.9219, 0.9297, 0.9219, 0.9297, 0.9219, 0.9297, 0.9219, 0.9297, 0.9219, 0.9297, 0.9219, 0.9297, 0.9219, 0.9297, 0.9219, 0.9297, 0.9219, 0.9297, 0.9219, 0.9297, 0.9219, 0.9297, 0.9219, 0.9297, 0.9219, 0.9297, 0.9219, 0.9297, 0.9219, 0.9297, 0.9219, 0.9297, 0.9219, 0.9297, 0.9219, 0.9297, 0.9219, 0.9297, 0.9219, 0.9297, 0.9219, 0.9297, 0.9219, 0.9297, 0.9219, 0.9297, 0.9219, 0.9297, 0.9219, 0.9297, 0.9219, 0.9297, 0.9219, 0.9297, 0.9219, 0.9297, 0.9219, 0.9297, 0.9219, 0.9297, 0.9219, 0.9297, 0.9219, 0.9297, 0.9219, 0.9297, 0.9219, 0.9297, 0.9219, 0.9297, 0.9219, 0.9297, 0.9219, 0.9297, 0.9219, 0.9297, 0.9219, 0.9297, 0.9219, 0.9297, 0.9219, 0.9297, 0.9219, 0.9297, 0.9219, 0.9297, 0.9219, 0.9297, 0.9219, 0.9297, 0.9219, 0.9297, 0.9219, 0.9297, 0.9219, 0.9297, 0.9219, 0.9297, 0.9219, 0.9297, 0.9219, 0.9297, 0.9219, 0.9297, 0.9219, 0.9297, 0.9219, 0.1953, 0.7969, 0.1953, 0.7969, 0.1953, 0.7969, 0.1953, 0.7969, 0.9297, 0.9219, 0.9297, 0.9219, 0.9297, 0.9219, 0.9297, 0.9219, 0.9297, 0.9219, 0.9297, 0.9219, 0.9297, 0.9219, 0.9297, 0.9219, 0.9297, 0.9219, 0.9297, 0.9219, 0.9297, 0.9219, 0.9297, 0.9219, 0.1953, 0.7969, 0.1953, 0.7969, 0.1953, 0.7969, 0.1953, 0.7969, 0.9297, 0.9219, 0.9297, 0.9219, 0.9297, 0.9219, 0.9297, 0.9219, 0.9297, 0.9219, 0.9297, 0.9219, 0.9297, 0.9219, 0.9297, 0.9219, 0.9297, 0.9219, 0.9297, 0.9219, 0.9297, 0.9219, 0.9297, 0.9219, 0.9297, 0.9219, 0.9297, 0.9219, 0.9297, 0.9219, 0.9297, 0.9219, 0.9297, 0.9219, 0.9297, 0.9219, 0.9297, 0.9219, 0.9297, 0.9219, 0.9297, 0.9219, 0.9297, 0.9219, 0.9297, 0.9219, 0.9297, 0.9219, 0.9297, 0.9219, 0.9297, 0.9219, 0.9297, 0.9219, 0.9297, 0.9219, 0.9297, 0.9219, 0.9297, 0.9219, 0.9297, 0.9219, 0.9297, 0.9219, 0.9297, 0.9219, 0.9297, 0.9219, 0.9297, 0.9219, 0.9297, 0.9219, 0.9297, 0.9219, 0.9297, 0.9219, 0.9297, 0.9219, 0.9297, 0.9219, 0.9297, 0.9219, 0.9297, 0.9219, 0.9297, 0.9219, 0.9297, 0.9219, 0.9297, 0.9219, 0.9297, 0.9219, 0.9297, 0.9219, 0.9297, 0.9219, 0.9297, 0.9219, 0.9297, 0.9219, 0.9297, 0.9219, 0.9297, 0.9219, 0.1953, 0.9297, 0.1953, 0.9297, 0.1953, 0.9297, 0.1953, 0.9297, 0.9297, 0.9219, 0.9297, 0.9219, 0.9297, 0.9219, 0.9297, 0.9219, 0.9297, 0.9219, 0.9297, 0.9219, 0.9297, 0.9219, 0.9297, 0.9219, 0.9297, 0.9219, 0.9297, 0.9219, 0.9297, 0.9219, 0.9297, 0.9219, 0.9297, 0.9219, 0.9297, 0.9219, 0.9297, 0.9219, 0.9297, 0.9219, 0.9297, 0.9219, 0.9297, 0.9219, 0.9297, 0.9219, 0.9297, 0.9219, 0.9297, 0.9219, 0.9297, 0.9219, 0.9297, 0.9219, 0.9297, 0.9219, 0.9297, 0.9219, 0.9297, 0.9219, 0.9297, 0.9219, 0.9297, 0.9219, 0.9297, 0.9219, 0.9297, 0.9219, 0.9297, 0.9219, 0.9297, 0.9219, 0.9297, 0.9219, 0.9297, 0.9219, 0.9297, 0.9219, 0.9297, 0.9219, 0.9297, 0.9219, 0.9297, 0.9219, 0.9297, 0.9219, 0.9297, 0.9219, 0.1953, 0.9297, 0.1953, 0.9297, 0.1953, 0.9297, 0.1953, 0.9297, 0.9297, 0.9219, 0.9297, 0.9219, 0.9297, 0.9219, 0.9297, 0.9219, 0.9297, 0.9219, 0.9297, 0.9219, 0.9297, 0.9219, 0.9297, 0.9219, 0.1953, 0.9297, 0.1953, 0.9297, 0.1953, 0.9297, 0.1953, 0.9297, 0.1953, 0.9297, 0.1953, 0.9297, 0.1953, 0.9297, 0.1953, 0.9297, 0.9297, 0.9219, 0.9297, 0.9219, 0.9297, 0.9219, 0.9297, 0.9219, 0.1953, 0.9297, 0.1953, 0.9297, 0.1953, 0.9297, 0.1953, 0.9297, 0.9297, 0.9219, 0.9297, 0.9219, 0.9297, 0.9219, 0.9297, 0.9219, 0.1953, 0.9297, 0.1953, 0.9297, 0.1953, 0.9297, 0.1953, 0.9297, 0.9297, 0.9219, 0.9297, 0.9219, 0.9297, 0.9219, 0.9297, 0.9219, 0.1953, 0.9297, 0.1953, 0.9297, 0.1953, 0.9297, 0.1953, 0.9297, 0.9297, 0.9219, 0.9297, 0.9219, 0.9297, 0.9219, 0.9297, 0.9219, 0.1875, 0.7969, 0.1875, 0.7969, 0.1875, 0.7969, 0.1875, 0.7969, 0.1875, 0.7969, 0.1875, 0.7969, 0.1875, 0.7969, 0.1875, 0.7969, 0.9297, 0.9219, 0.9297, 0.9219, 0.9297, 0.9219, 0.9297, 0.9219, 0.9297, 0.9219, 0.9297, 0.9219, 0.9297, 0.9219, 0.9297, 0.9219, 0.9297, 0.9219, 0.9297, 0.9219, 0.9297, 0.9219, 0.9297, 0.9219, 0.9297, 0.9219, 0.9297, 0.9219, 0.9297, 0.9219, 0.9297, 0.9219, 0.9297, 0.9219, 0.9297, 0.9219, 0.9297, 0.9219, 0.9297, 0.9219, 0.9297, 0.9219, 0.9297, 0.9219, 0.9297, 0.9219, 0.9297, 0.9219, 0.9297, 0.9219, 0.9297, 0.9219, 0.9297, 0.9219, 0.9297, 0.9219, 0.9297, 0.9219, 0.9297, 0.9219, 0.9297, 0.9219, 0.9297, 0.9219, 0.9297, 0.9219, 0.9297, 0.9219, 0.9297, 0.9219, 0.9297, 0.9219, 0.9297, 0.9219, 0.9297, 0.9219, 0.9297, 0.9219, 0.9297, 0.9219, 0.9297, 0.9219, 0.9297, 0.9219, 0.9297, 0.9219, 0.9297, 0.9219, 0.9297, 0.9219, 0.9297, 0.9219, 0.9297, 0.9219, 0.9297, 0.9219, 0.9297, 0.9219, 0.9297, 0.9219, 0.9297, 0.9219, 0.9297, 0.9219, 0.9297, 0.9219, 0.9297, 0.9219, 0.9297, 0.9219, 0.9297, 0.9219, 0.9297, 0.9219, 0.9297, 0.9219, 0.9297, 0.9219, 0.9297, 0.9219, 0.9297, 0.9219, 0.9297, 0.9219, 0.9297, 0.9219, 0.9297, 0.9219, 0.9297, 0.9219, 0.9297, 0.9219, 0.9297, 0.9219, 0.9297, 0.9219, 0.9297, 0.9219, 0.9297, 0.9219, 0.9297, 0.9219, 0.9297, 0.9219, 0.9297, 0.9219, 0.9297, 0.9219, 0.9297, 0.9219, 0.9297, 0.9219, 0.9297, 0.9219, 0.9297, 0.9219, 0.9297, 0.9219, 0.9297, 0.9219, 0.9297, 0.9219, 0.9297, 0.9219, 0.9297, 0.9219, 0.9297, 0.9219, 0.9297, 0.9219, 0.9297, 0.9219, 0.9297, 0.9219, 0.9297, 0.9219, 0.9297, 0.9219, 0.9297, 0.9219, 0.9297, 0.9219, 0.9297, 0.9219, 0.9297, 0.9219, 0.9297, 0.9219, 0.9297, 0.9219, 0.9297, 0.9219, 0.9297, 0.9219, 0.9297, 0.9219, 0.9297, 0.9219, 0.9297, 0.9219, 0.9297, 0.9219, 0.9297, 0.9219, 0.9297, 0.9219, 0.9297, 0.9219, 0.9297, 0.9219, 0.9297, 0.9219, 0.9297, 0.9219, 0.9297, 0.9219, 0.9297, 0.9219, 0.9297, 0.9219, 0.9297, 0.9219, 0.9297, 0.9219, 0.9297, 0.9219, 0.9297, 0.9219, 0.9297, 0.9219, 0.9297, 0.9219, 0.9297, 0.9219, 0.9297, 0.9219, 0.9297, 0.9219, 0.9297, 0.9219, 0.9297, 0.9219, 0.9297, 0.9219, 0.9297, 0.9219, 0.9297, 0.9219, 0.9297, 0.9219, 0.9297, 0.9219, 0.9297, 0.9219, 0.9297, 0.9219, 0.9297, 0.9219, 0.9297, 0.9219, 0.9297, 0.9219, 0.9297, 0.9219, 0.9297, 0.9219, 0.9297, 0.9219, 0.9297, 0.9219, 0.9297, 0.9219, 0.9297, 0.9219, 0.9297, 0.9219, 0.9297, 0.9219, 0.9297, 0.9219, 0.9297, 0.9219, 0.9297, 0.9219, 0.9297, 0.9219, 0.9297, 0.9219, 0.9297, 0.9219, 0.9297, 0.9219, 0.9297, 0.9219, 0.9297, 0.9219, 0.9297, 0.9219, 0.9297, 0.9219, 0.9297, 0.9219, 0.9297, 0.9219, 0.9297, 0.9219, 0.9297, 0.9219, 0.9297, 0.9219, 0.9297, 0.9219, 0.9297, 0.9219, 0.9297, 0.9219, 0.9297, 0.9219, 0.9297, 0.9219, 0.9297, 0.9219, 0.9297, 0.9219, 0.9297, 0.9219, 0.9297, 0.9219, 0.9297, 0.9219, 0.9297, 0.9219, 0.9297, 0.9219, 0.9297, 0.9219, 0.9297, 0.9219, 0.9297, 0.9219, 0.9297, 0.9219, 0.9297, 0.9219, 0.9297, 0.9219, 0.9297, 0.9219, 0.9297, 0.9219, 0.9297, 0.9219, 0.1953, 0.9297, 0.1953, 0.9297, 0.1953, 0.9297, 0.1953, 0.9297, 0.9297, 0.9219, 0.9297, 0.9219, 0.9297, 0.9219, 0.9297, 0.9219, 0.1992, 0.9258, 0.1992, 0.9258, 0.1992, 0.9258, 0.1992, 0.9258, 0.9297, 0.9219, 0.9297, 0.9219, 0.9297, 0.9219, 0.9297, 0.9219, 0.9297, 0.9219, 0.9297, 0.9219, 0.9297, 0.9219, 0.9297, 0.9219, 0.1875, 0.7969, 0.1875, 0.7969, 0.1875, 0.7969, 0.1875, 0.7969, 0.9297, 0.9219, 0.9297, 0.9219, 0.9297, 0.9219, 0.9297, 0.9219, 0.9297, 0.9219, 0.9297, 0.9219, 0.9297, 0.9219, 0.9297, 0.9219, 0.9297, 0.9219, 0.9297, 0.9219, 0.9297, 0.9219, 0.9297, 0.9219, 0.1992, 0.9258, 0.1992, 0.9258, 0.1992, 0.9258, 0.1992, 0.9258, 0.9297, 0.9219, 0.9297, 0.9219, 0.9297, 0.9219, 0.9297, 0.9219, 0.9297, 0.9219, 0.9297, 0.9219, 0.9297, 0.9219, 0.9297, 0.9219, 0.9297, 0.9219, 0.9297, 0.9219, 0.9297, 0.9219, 0.9297, 0.9219, 0.9297, 0.9219, 0.9297, 0.9219, 0.9297, 0.9219, 0.9297, 0.9219, 0.1953, 0.9297, 0.1953, 0.9297, 0.1953, 0.9297, 0.1953, 0.9297, 0.9297, 0.9219, 0.9297, 0.9219, 0.9297, 0.9219, 0.9297, 0.9219, 0.1953, 0.7969, 0.1953, 0.7969, 0.1953, 0.7969, 0.1953, 0.7969, 0.9297, 0.9219, 0.9297, 0.9219, 0.9297, 0.9219, 0.9297, 0.9219, 0.1953, 0.7969, 0.1953, 0.7969, 0.1953, 0.7969, 0.1953, 0.7969, 0.1953, 0.7969, 0.1953, 0.7969, 0.1953, 0.7969, 0.1953, 0.7969, 0.1953, 0.7969, 0.1953, 0.7969, 0.1953, 0.7969, 0.1953, 0.7969, 0.1953, 0.7969, 0.1953, 0.7969, 0.1953, 0.7969, 0.1953, 0.7969, 0.9297, 0.9219, 0.9297, 0.9219, 0.9297, 0.9219, 0.9297, 0.9219, 0.1953, 0.7969, 0.1953, 0.7969, 0.1953, 0.7969, 0.1953, 0.7969, 0.9297, 0.9219, 0.9297, 0.9219, 0.9297, 0.9219, 0.9297, 0.9219, 0.9297, 0.9219, 0.9297, 0.9219, 0.9297, 0.9219, 0.9297, 0.9219, 0.9297, 0.9219, 0.9297, 0.9219, 0.9297, 0.9219, 0.9297, 0.9219, 0.9297, 0.9219, 0.9297, 0.9219, 0.9297, 0.9219, 0.9297, 0.9219, 0.9297, 0.9219, 0.9297, 0.9219, 0.9297, 0.9219, 0.9297, 0.9219, 0.9297, 0.9219, 0.9297, 0.9219, 0.9297, 0.9219, 0.9297, 0.9219, 0.9297, 0.9219, 0.9297, 0.9219, 0.9297, 0.9219, 0.9297, 0.9219, 0.9297, 0.9219, 0.9297, 0.9219, 0.9297, 0.9219, 0.9297, 0.9219, 0.9297, 0.9219, 0.9297, 0.9219, 0.9297, 0.9219, 0.9297, 0.9219, 0.9297, 0.9219, 0.9297, 0.9219, 0.9297, 0.9219, 0.9297, 0.9219, 0.9297, 0.9219, 0.9297, 0.9219, 0.9297, 0.9219, 0.9297, 0.9219, 0.9297, 0.9219, 0.9297, 0.9219, 0.9297, 0.9219, 0.9297, 0.9219, 0.9297, 0.9219, 0.9297, 0.9219, 0.9297, 0.9219, 0.9297, 0.9219, 0.9297, 0.9219, 0.9297, 0.9219, 0.9297, 0.9219, 0.9297, 0.9219, 0.1953, 0.7969, 0.1953, 0.7969, 0.1953, 0.7969, 0.1953, 0.7969, 0.9297, 0.9219, 0.9297, 0.9219, 0.9297, 0.9219, 0.9297, 0.9219, 0.1953, 0.7969, 0.1953, 0.7969, 0.1953, 0.7969, 0.1953, 0.7969, 0.9297, 0.9219, 0.9297, 0.9219, 0.9297, 0.9219, 0.9297, 0.9219, 0.9297, 0.9219, 0.9297, 0.9219, 0.9297, 0.9219, 0.9297, 0.9219, 0.1797, 0.9219, 0.1797, 0.9219, 0.1797, 0.9219, 0.1797, 0.9219, 0.9297, 0.9219, 0.9297, 0.9219, 0.9297, 0.9219, 0.9297, 0.9219, 0.9297, 0.9219, 0.9297, 0.9219, 0.9297, 0.9219, 0.9297, 0.9219, 0.9297, 0.9219, 0.9297, 0.9219, 0.9297, 0.9219, 0.9297, 0.9219, 0.9297, 0.9219, 0.9297, 0.9219, 0.9297, 0.9219, 0.9297, 0.9219, 0.1797, 0.9219, 0.1797, 0.9219, 0.1797, 0.9219, 0.1797, 0.9219, 0.1797, 0.9219, 0.1797, 0.9219, 0.1797, 0.9219, 0.1797, 0.9219, 0.9297, 0.9219, 0.9297, 0.9219, 0.9297, 0.9219, 0.9297, 0.9219, 0.9297, 0.9219, 0.9297, 0.9219, 0.9297, 0.9219, 0.9297, 0.9219, 0.9297, 0.9219, 0.9297, 0.9219, 0.9297, 0.9219, 0.9297, 0.9219, 0.9297, 0.9219, 0.9297, 0.9219, 0.9297, 0.9219, 0.9297, 0.9219, 0.9297, 0.9219, 0.9297, 0.9219, 0.9297, 0.9219, 0.9297, 0.9219, 0.9297, 0.9219, 0.9297, 0.9219, 0.9297, 0.9219, 0.9297, 0.9219, 0.9297, 0.9219, 0.9297, 0.9219, 0.9297, 0.9219, 0.9297, 0.9219, 0.9297, 0.9219, 0.9297, 0.9219, 0.9297, 0.9219, 0.9297, 0.9219, 0.9297, 0.9219, 0.9297, 0.9219, 0.9297, 0.9219, 0.9297, 0.9219, 0.9297, 0.9219, 0.9297, 0.9219, 0.9297, 0.9219, 0.9297, 0.9219, 0.9297, 0.9219, 0.9297, 0.9219, 0.9297, 0.9219, 0.9297, 0.9219, 0.9297, 0.9219, 0.9297, 0.9219, 0.9297, 0.9219, 0.9297, 0.9219, 0.9297, 0.9219, 0.9297, 0.9219, 0.9297, 0.9219, 0.9297, 0.9219, 0.9297, 0.9219, 0.9297, 0.9219, 0.9297, 0.9219, 0.9297, 0.9219, 0.9297, 0.9219, 0.9297, 0.9219, 0.9297, 0.9219, 0.9297, 0.9219, 0.9297, 0.9219, 0.9297, 0.9219, 0.9297, 0.9219, 0.9297, 0.9219, 0.9297, 0.9219, 0.9297, 0.9219, 0.9297, 0.9219, 0.9297, 0.9219, 0.1953, 0.9297, 0.1953, 0.9297, 0.1953, 0.9297, 0.1953, 0.9297, 0.1953, 0.7969, 0.1953, 0.7969, 0.1953, 0.7969, 0.1953, 0.7969, 0.9297, 0.9219, 0.9297, 0.9219, 0.9297, 0.9219, 0.9297, 0.9219, 0.9297, 0.9219, 0.9297, 0.9219, 0.9297, 0.9219, 0.9297, 0.9219, 0.1953, 0.7969, 0.1953, 0.7969, 0.1953, 0.7969, 0.1953, 0.7969, 0.1953, 0.7969, 0.1953, 0.7969, 0.1953, 0.7969, 0.1953, 0.7969, 0.1953, 0.9297, 0.1953, 0.9297, 0.1953, 0.9297, 0.1953, 0.9297, 0.9297, 0.9219, 0.9297, 0.9219, 0.9297, 0.9219, 0.9297, 0.9219, 0.1953, 0.7969, 0.1953, 0.7969, 0.1953, 0.7969, 0.1953, 0.7969, 0.9297, 0.9219, 0.9297, 0.9219, 0.9297, 0.9219, 0.9297, 0.9219, 0.9297, 0.9219, 0.9297, 0.9219, 0.9297, 0.9219, 0.9297, 0.9219, 0.1953, 0.9297, 0.1953, 0.9297, 0.1953, 0.9297, 0.1953, 0.9297, 0.9297, 0.9219, 0.9297, 0.9219, 0.9297, 0.9219, 0.9297, 0.9219, 0.9297, 0.9219, 0.9297, 0.9219, 0.9297, 0.9219, 0.9297, 0.9219, 0.9297, 0.9219, 0.9297, 0.9219, 0.9297, 0.9219, 0.9297, 0.9219, 0.1953, 0.7969, 0.1953, 0.7969, 0.1953, 0.7969, 0.1953, 0.7969, 0.1953, 0.9297, 0.1953, 0.9297, 0.1953, 0.9297, 0.1953, 0.9297])
me_cube_001.materials.append(mat_material)
me_cube_001.use_remesh_fix_poles = True
me_cube_001.use_remesh_preserve_attributes = False
me_cube_001.use_mirror_vertex_groups = False
me_cube_001.update()

# ---- objects
ob_cube = bpy.data.objects.new('Cube', me_cube_001)

# ---- transforms, parenting, visibility, modifiers, constraints
ob_cube.location = (0.0, 0.0, 0.0)
ob_cube.scale = (0.1, 1.0, 0.4)
ob_cube.lineart.crease_threshold = 0.0

# ---- collection membership
col_collection.objects.link(ob_cube)

# ---- scene / render settings (as saved in the file)
scene.frame_start = 1; scene.frame_end = 250; scene.frame_set(1)
scene.render.engine = 'BLENDER_EEVEE_NEXT'
scene.cycles.use_denoising = False
scene.cycles.samples = 128
scene.cycles.sampling_pattern = 'TABULATED_SOBOL'
scene.cycles.use_adaptive_sampling = False
scene.cycles.use_light_tree = False
scene.view_settings.view_transform = 'Filmic'
bpy.context.view_layer.update()

# ---- added for rendering (the .blend has no active camera and no usable light): camera, sun
cam_auto = bpy.data.cameras.new('AutoCamera')
cam_auto.lens = 50.0
cam_auto.sensor_width = 36.0
cam_auto.clip_end = 1000.0
ob_auto_camera = bpy.data.objects.new('AutoCamera', cam_auto)
scene.collection.objects.link(ob_auto_camera)
ob_auto_camera.location = (5.57176, -9.03067, 6.04989)
ob_auto_camera.rotation_euler = (1.09748, -7.21219e-08, 0.694738)
scene.camera = ob_auto_camera
light_auto_sun = bpy.data.lights.new('AutoSun', 'SUN')
light_auto_sun.energy = 3.0
light_auto_sun.angle = 0.0523599
ob_auto_sun = bpy.data.objects.new('AutoSun', light_auto_sun)
scene.collection.objects.link(ob_auto_sun)
ob_auto_sun.rotation_euler = (0.872665, 0.174533, 0.523599)
bpy.context.view_layer.update()
